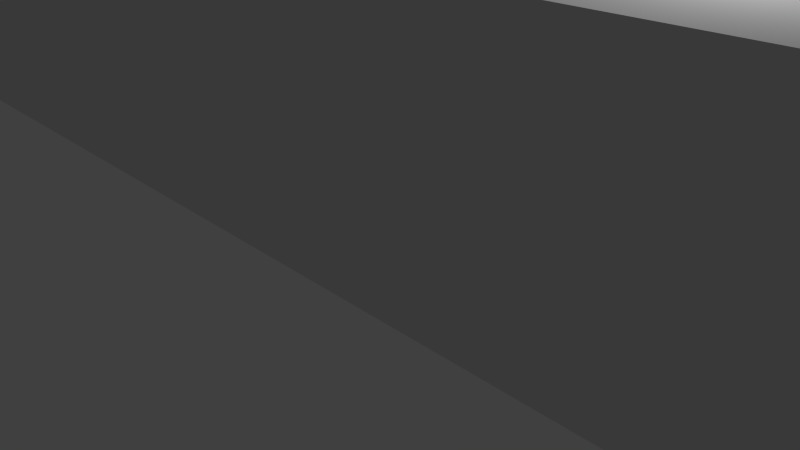 # Source: Hedge.blend  (saved by Blender 2.75.0; exported with 4.5.12 LTS)
import bpy
from mathutils import Matrix  # noqa: F401  (used for matrix-valued properties, if any)

bpy.ops.wm.read_factory_settings(use_empty=True)
scene = bpy.context.scene
scene.name = 'Scene'

# ---- collections
col_collection_1 = bpy.data.collections.new('Collection 1'); scene.collection.children.link(col_collection_1)

# ---- materials (node trees are filled in below, after node groups)
mat_material = bpy.data.materials.new('Material')
mat_material.alpha_threshold = 0.0
mat_material.use_transparent_shadow = False
mat_material.roughness = 0.5
mat_material.line_color = (0.0, 0.0, 0.0, 1.0)

# ---- material node trees

# ---- world
world_world = bpy.data.worlds.new('World'); scene.world = world_world
world_world.color = (0.05088, 0.05088, 0.05088)
world_world.use_sun_shadow = False
world_world.sun_shadow_jitter_overblur = 0.0
world_world.cycles.sampling_method = 'MANUAL'
world_world.cycles.sample_map_resolution = 256

# ---- cameras
cam_camera = bpy.data.cameras.new('Camera')
cam_camera.clip_end = 100.0
cam_camera.lens = 35.0
cam_camera.sensor_width = 32.0
cam_camera.sensor_height = 18.0
cam_camera.ortho_scale = 7.314
cam_camera.dof.focus_distance = 0.0
cam_camera.dof.aperture_fstop = 128.0

# ---- lights
light_lamp = bpy.data.lights.new('Lamp', 'POINT')
light_lamp.transmission_factor = 0.0
light_lamp.cutoff_distance = 30.0
light_lamp.energy = 100.0
light_lamp.shadow_buffer_clip_start = 1.001
light_lamp.shadow_soft_size = 0.1
light_lamp.shadow_maximum_resolution = 0.006
light_lamp.use_absolute_resolution = True
light_lamp.cycles.use_multiple_importance_sampling = False

# ---- meshes
me_cube = bpy.data.meshes.new('Cube')
me_cube.from_pydata([(43.1, 1.0, 0.004055), (43.1, -1.0, 0.004055), (-43.85, -1.0, 0.004055), (-43.85, 1.0, 0.004055), (43.67, 1.0, 3.635), (43.67, -1.0, 3.635), (-44.42, -1.0, 3.635), (-44.42, 1.0, 3.635), (43.67, 1.0, 3.758), (43.67, -1.0, 3.758), (-44.42, -1.0, 3.758), (-44.42, 1.0, 3.758), (43.49, 1.0, 3.867), (43.49, -1.0, 3.867), (-44.24, -1.0, 3.867), (-44.24, 1.0, 3.867)], [], [(0, 1, 2, 3), (7, 6, 10, 11), (0, 4, 5, 1), (1, 5, 6, 2), (2, 6, 7, 3), (4, 0, 3, 7), (11, 10, 14, 15), (4, 7, 11, 8), (6, 5, 9, 10), (5, 4, 8, 9), (8, 11, 15, 12), (10, 9, 13, 14), (9, 8, 12, 13), (12, 15, 14, 13)])
_uv = me_cube.uv_layers.new(name='UVMap')
_uv.uv.foreach_set('vector', [0.9262, 0.8639, 0.9262, 0.9508, 0.504, 0.9508, 0.504, 0.8639, 0.09903, 0.8661, -0.0248, 0.8945, -0.02682, 0.8854, 0.09525, 0.8581, 0.5888, 0.6828, 0.5128, 0.5952, 0.5874, 0.5109, 0.6888, 0.5769, 0.6888, 0.5769, 0.5874, 0.5109, 0.8483, -0.04041, 0.9471, 0.0436, 0.03474, 1.016, -0.0248, 0.8945, 0.09903, 0.8661, 0.1517, 0.9587, 0.5128, 0.5952, 0.5888, 0.6828, 0.1517, 0.9587, 0.09903, 0.8661, 0.09525, 0.8581, -0.02682, 0.8854, -0.02966, 0.8719, 0.09886, 0.8449, 0.5128, 0.5952, 0.09903, 0.8661, 0.09525, 0.8581, 0.5072, 0.5887, 0.8483, -0.04041, 0.5874, 0.5109, 0.5804, 0.5066, 0.8381, -0.04514, 0.5874, 0.5109, 0.5128, 0.5952, 0.5072, 0.5887, 0.5804, 0.5066, 0.5072, 0.5887, 0.09525, 0.8581, 0.09886, 0.8449, 0.4928, 0.5862, 0.8381, -0.04514, 0.5804, 0.5066, 0.5755, 0.4911, 0.8184, -0.032, 0.5804, 0.5066, 0.5072, 0.5887, 0.4928, 0.5862, 0.5755, 0.4911, 0.09886, 0.8449, -0.02966, 0.8719, 0.5755, 0.4911, 0.4928, 0.5862])
me_cube.materials.append(mat_material)
me_cube.use_remesh_preserve_volume = False
me_cube.use_remesh_preserve_attributes = False
me_cube.use_mirror_vertex_groups = False
me_cube.update()

# ---- objects
ob_cube = bpy.data.objects.new('Cube', me_cube)
ob_lamp = bpy.data.objects.new('Lamp', light_lamp)
ob_camera = bpy.data.objects.new('Camera', cam_camera)

# ---- transforms, parenting, visibility, modifiers, constraints
ob_cube.location = (0.0, 0.0, 0.0)
ob_cube.lock_rotations_4d = False
ob_cube.empty_display_type = 'ARROWS'
ob_cube.lineart.crease_threshold = 0.0
ob_lamp.location = (4.076, 1.005, 5.904)
ob_lamp.rotation_euler = (0.6503, 0.05522, 1.866)
ob_lamp.lock_rotations_4d = False
ob_lamp.empty_display_type = 'ARROWS'
ob_lamp.color = (0.0, 0.0, 0.0, 0.0)
ob_lamp.lineart.crease_threshold = 0.0
ob_camera.location = (7.481, -6.508, 5.344)
ob_camera.rotation_euler = (1.109, 0.01082, 0.8149)
ob_camera.lock_rotations_4d = False
ob_camera.empty_display_type = 'ARROWS'
ob_camera.color = (0.0, 0.0, 0.0, 0.0)
ob_camera.display_type = 'WIRE'
ob_camera.lineart.crease_threshold = 0.0

# ---- collection membership
col_collection_1.objects.link(ob_cube)
col_collection_1.objects.link(ob_lamp)
col_collection_1.objects.link(ob_camera)

# ---- scene / render settings (as saved in the file)
scene.camera = ob_camera
scene.frame_start = 1; scene.frame_end = 250; scene.frame_set(22)
scene.render.engine = 'BLENDER_EEVEE_NEXT'
scene.render.resolution_percentage = 50
scene.render.dither_intensity = 0.0
scene.cycles.use_denoising = False
scene.cycles.samples = 10
scene.cycles.sampling_pattern = 'TABULATED_SOBOL'
scene.cycles.light_sampling_threshold = 0.0
scene.cycles.use_adaptive_sampling = False
scene.cycles.use_light_tree = False
scene.cycles.blur_glossy = 0.0
scene.cycles.pixel_filter_type = 'GAUSSIAN'
scene.cycles.sample_clamp_indirect = 0.0
scene.view_settings.view_transform = 'Standard'
bpy.context.view_layer.update()
